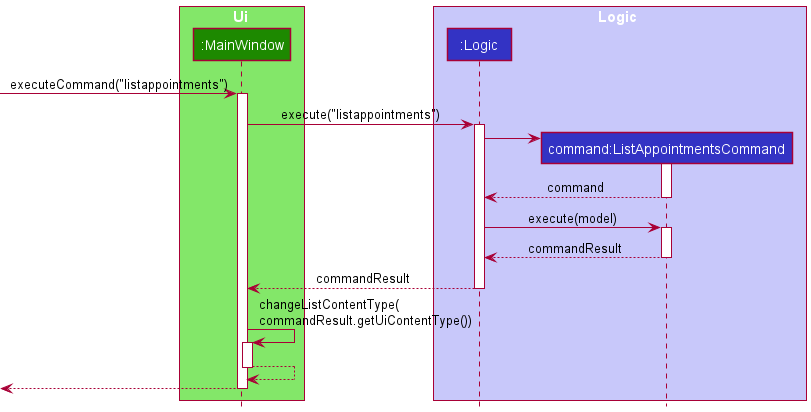

The diagram above was rendered by PlantUML. Its source (embedded in the PNG):
@startuml
!include style.puml

box Ui UI_COLOR_T1
participant ":MainWindow" as MainWindow UI_COLOR
end box

box Logic LOGIC_COLOR_T1
participant ":Logic" as Logic LOGIC_COLOR
participant "command:ListAppointmentsCommand" as Command LOGIC_COLOR
end box

autoactivate on
[-> MainWindow : executeCommand("listappointments")

MainWindow -> Logic : execute("listappointments")
create Command
Logic -> Command
Logic <-- Command : command
Logic -> Command : execute(model)
Logic <-- Command : commandResult
MainWindow <-- Logic : commandResult
MainWindow -> MainWindow : changeListContentType(\ncommandResult.getUiContentType())
MainWindow --> MainWindow
[<-- MainWindow

@enduml